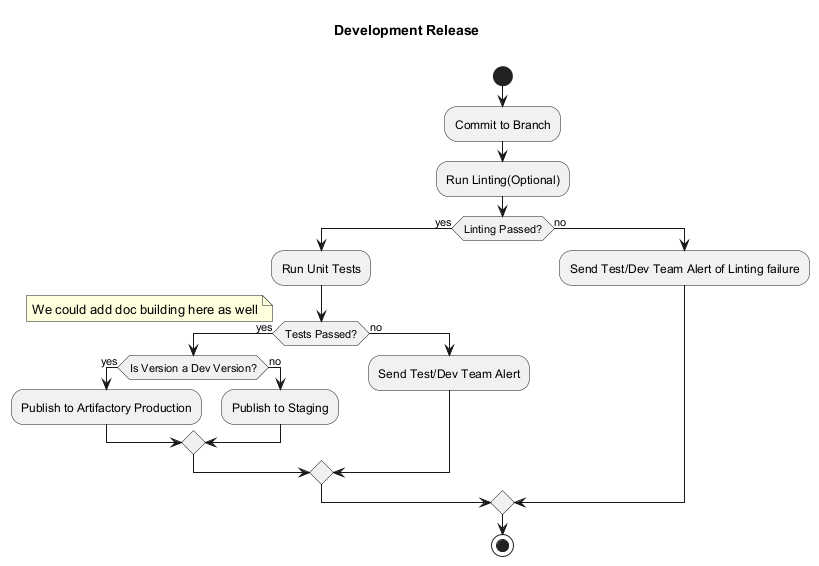

The diagram above was rendered by PlantUML. Its source (embedded in the PNG):
@startuml

title Development Release \n

start

:Commit to Branch;
:Run Linting(Optional);
if (Linting Passed?) then (yes)
    :Run Unit Tests;

    if (Tests Passed?) then (yes)
    note left
    We could add doc building here as well
    end note
        if (Is Version a Dev Version?) then (yes)
           :Publish to Artifactory Production;
        else (no)
           :Publish to Staging;
        endif
    else (no)
        :Send Test/Dev Team Alert;
    endif
else (no)
    :Send Test/Dev Team Alert of Linting failure;
endif
stop

@enduml